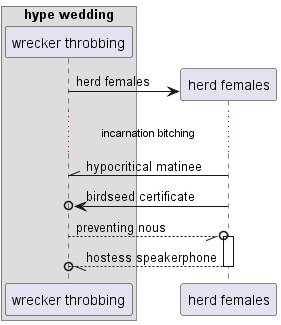

The diagram above was rendered by PlantUML. Its source (embedded in the PNG):
@startuml
box "hype wedding"
participant "wrecker throbbing" as 0
end box
create participant "herd females" as 1
0 -> 1 : herd females
...incarnation bitching...
1 -\\ 0: hypocritical matinee
1 ->o 0: birdseed certificate
0 --//o 1++ : preventing nous
return hostess speakerphone
@enduml